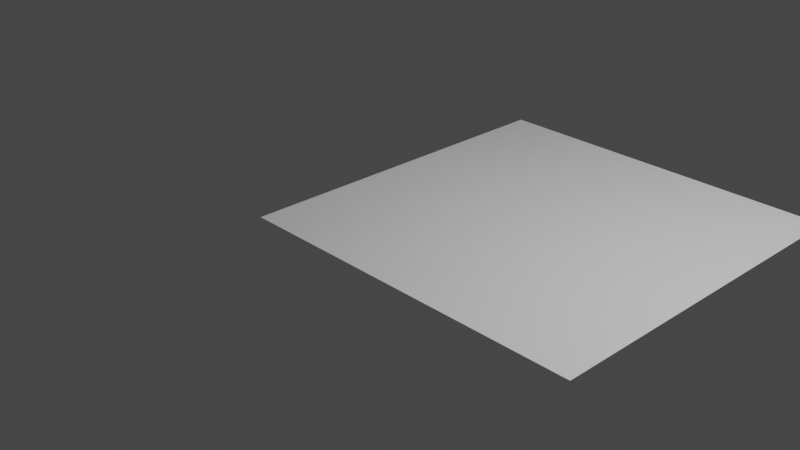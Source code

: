 # Source: plane.blend  (saved by Blender 2.90.8; exported with 4.5.12 LTS)
import bpy
from mathutils import Matrix  # noqa: F401  (used for matrix-valued properties, if any)

bpy.ops.wm.read_factory_settings(use_empty=True)
scene = bpy.context.scene
scene.name = 'Scene'

# ---- collections
col_collection = bpy.data.collections.new('Collection'); scene.collection.children.link(col_collection)

# ---- world
world_world = bpy.data.worlds.new('World'); scene.world = world_world
world_world.use_nodes = True; world_world.node_tree.nodes.clear()
_N = world_world.node_tree.nodes; _L = world_world.node_tree.links
n0 = _N.new('ShaderNodeOutputWorld'); n0.name = 'World Output'; n0.location = (300, 300)
n1 = _N.new('ShaderNodeBackground'); n1.name = 'Background'; n1.location = (10, 300)
n1.inputs[0].default_value = (0.05088, 0.05088, 0.05088, 1.0)
_L.new(n1.outputs[0], n0.inputs[0])
n0.is_active_output = True
world_world.color = (0.05088, 0.05088, 0.05088)
world_world.use_sun_shadow = False
world_world.sun_shadow_jitter_overblur = 0.0

# ---- cameras
cam_camera = bpy.data.cameras.new('Camera')
cam_camera.clip_end = 100.0
cam_camera.ortho_scale = 7.314

# ---- lights
light_light = bpy.data.lights.new('Light', 'POINT')
light_light.transmission_factor = 0.0
light_light.energy = 1000.0
light_light.shadow_soft_size = 0.1
light_light.shadow_maximum_resolution = 0.006
light_light.use_absolute_resolution = True

# ---- meshes
me_plane_002 = bpy.data.meshes.new('Plane.002')
me_plane_002.from_pydata([(-1.0, -1.0, 0.0), (1.0, -1.0, 0.0), (-1.0, 1.0, 0.0), (1.0, 1.0, 0.0)], [], [(0, 1, 3, 2)])
_uv = me_plane_002.uv_layers.new(name='UVMap')
_uv.uv.foreach_set('vector', [0.0, 0.0, 1.0, 0.0, 1.0, 1.0, 0.0, 1.0])
_ca = me_plane_002.color_attributes.new('Col', 'BYTE_COLOR', 'CORNER')
_ca.data.foreach_set('color', [0.05286, 0.2623, 1.0, 1.0, 0.05286, 0.2623, 1.0, 1.0, 0.05286, 0.2623, 1.0, 1.0, 0.05286, 0.2623, 1.0, 1.0])
me_plane_002.use_remesh_fix_poles = True
me_plane_002.use_remesh_preserve_attributes = False
me_plane_002.use_mirror_vertex_groups = False
me_plane_002.update()
me_plane_005 = bpy.data.meshes.new('Plane.005')
me_plane_005.from_pydata([(-1.0, -1.0, 0.0), (1.0, -1.0, 0.0), (-1.0, 1.0, 0.0), (1.0, 1.0, 0.0)], [], [(0, 1, 3, 2)])
_uv = me_plane_005.uv_layers.new(name='UVMap')
_uv.uv.foreach_set('vector', [0.0, 0.0, 1.0, 0.0, 1.0, 1.0, 0.0, 1.0])
_ca = me_plane_005.color_attributes.new('Col', 'BYTE_COLOR', 'CORNER')
_ca.data.foreach_set('color', [0.9473, 0.2961, 0.1356, 1.0, 1.0, 0.314, 0.1248, 1.0, 1.0, 0.314, 0.1248, 1.0, 1.0, 0.314, 0.1248, 1.0])
me_plane_005.use_remesh_fix_poles = True
me_plane_005.use_remesh_preserve_attributes = False
me_plane_005.use_mirror_vertex_groups = False
me_plane_005.update()
me_plane_006 = bpy.data.meshes.new('Plane.006')
me_plane_006.from_pydata([(-1.0, -1.0, 0.0), (1.0, -1.0, 0.0), (-1.0, 1.0, 0.0), (1.0, 1.0, 0.0)], [], [(0, 1, 3, 2)])
_uv = me_plane_006.uv_layers.new(name='UVMap')
_uv.uv.foreach_set('vector', [0.0, 0.0, 1.0, 0.0, 1.0, 1.0, 0.0, 1.0])
_ca = me_plane_006.color_attributes.new('Col', 'BYTE_COLOR', 'CORNER')
_ca.data.foreach_set('color', [0.05286, 0.2623, 1.0, 1.0, 0.05286, 0.2623, 1.0, 1.0, 0.05286, 0.2623, 1.0, 1.0, 0.05286, 0.2623, 1.0, 1.0])
me_plane_006.use_remesh_fix_poles = True
me_plane_006.use_remesh_preserve_attributes = False
me_plane_006.use_mirror_vertex_groups = False
me_plane_006.update()
me_plane_007 = bpy.data.meshes.new('Plane.007')
me_plane_007.from_pydata([(-1.0, -1.0, 0.0), (1.0, -1.0, 0.0), (-1.0, 1.0, 0.0), (1.0, 1.0, 0.0)], [], [(0, 1, 3, 2)])
_uv = me_plane_007.uv_layers.new(name='UVMap')
_uv.uv.foreach_set('vector', [0.0, 0.0, 1.0, 0.0, 1.0, 1.0, 0.0, 1.0])
_ca = me_plane_007.color_attributes.new('Col', 'BYTE_COLOR', 'CORNER')
_ca.data.foreach_set('color', [0.9473, 0.2961, 0.1356, 1.0, 1.0, 0.314, 0.1248, 1.0, 1.0, 0.314, 0.1248, 1.0, 1.0, 0.314, 0.1248, 1.0])
me_plane_007.use_remesh_fix_poles = True
me_plane_007.use_remesh_preserve_attributes = False
me_plane_007.use_mirror_vertex_groups = False
me_plane_007.update()

# ---- objects
ob_light = bpy.data.objects.new('Light', light_light)
ob_camera = bpy.data.objects.new('Camera', cam_camera)
ob_plane_002 = bpy.data.objects.new('Plane.002', me_plane_002)
ob_plane_001 = bpy.data.objects.new('Plane.001', me_plane_005)
ob_plane_003 = bpy.data.objects.new('Plane.003', me_plane_006)
ob_plane_004 = bpy.data.objects.new('Plane.004', me_plane_007)

# ---- transforms, parenting, visibility, modifiers, constraints
ob_light.location = (4.076, 1.005, 5.904)
ob_light.rotation_euler = (0.6503, 0.05522, 1.866)
ob_light.lock_rotations_4d = False
ob_light.empty_display_type = 'ARROWS'
ob_light.color = (0.0, 0.0, 0.0, 0.0)
ob_light.lineart.crease_threshold = 0.0
ob_camera.location = (7.359, -6.926, 4.958)
ob_camera.rotation_euler = (1.109, 0.0, 0.8149)
ob_camera.lock_rotations_4d = False
ob_camera.empty_display_type = 'ARROWS'
ob_camera.color = (0.0, 0.0, 0.0, 0.0)
ob_camera.display_type = 'WIRE'
ob_camera.lineart.crease_threshold = 0.0
ob_plane_002.location = (2.009, 0.00204, -0.0001107)
ob_plane_002.lineart.crease_threshold = 0.0
ob_plane_001.location = (2.009, 2.002, -0.0001107)
ob_plane_001.lineart.crease_threshold = 0.0
ob_plane_003.location = (0.009227, 2.002, -0.0001107)
ob_plane_003.lineart.crease_threshold = 0.0
ob_plane_004.location = (0.009228, 0.002039, -0.0001107)
ob_plane_004.lineart.crease_threshold = 0.0

# ---- collection membership
col_collection.objects.link(ob_light)
col_collection.objects.link(ob_camera)
col_collection.objects.link(ob_plane_002)
col_collection.objects.link(ob_plane_001)
col_collection.objects.link(ob_plane_003)
col_collection.objects.link(ob_plane_004)

# ---- scene / render settings (as saved in the file)
scene.camera = ob_camera
scene.frame_start = 1; scene.frame_end = 250; scene.frame_set(0)
scene.render.engine = 'BLENDER_EEVEE_NEXT'
scene.cycles.use_denoising = False
scene.cycles.samples = 128
scene.cycles.sampling_pattern = 'TABULATED_SOBOL'
scene.cycles.use_adaptive_sampling = False
scene.cycles.use_light_tree = False
scene.view_settings.view_transform = 'Filmic'
bpy.context.view_layer.update()
